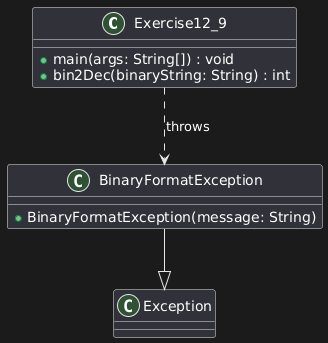

The diagram above was rendered by PlantUML. Its source (embedded in the PNG):
@startuml
class Exercise12_9 {
  + main(args: String[]) : void
  + bin2Dec(binaryString: String) : int
}

class BinaryFormatException {
  + BinaryFormatException(message: String)
}

BinaryFormatException --|> Exception
Exercise12_9 ..> BinaryFormatException : throws
@enduml